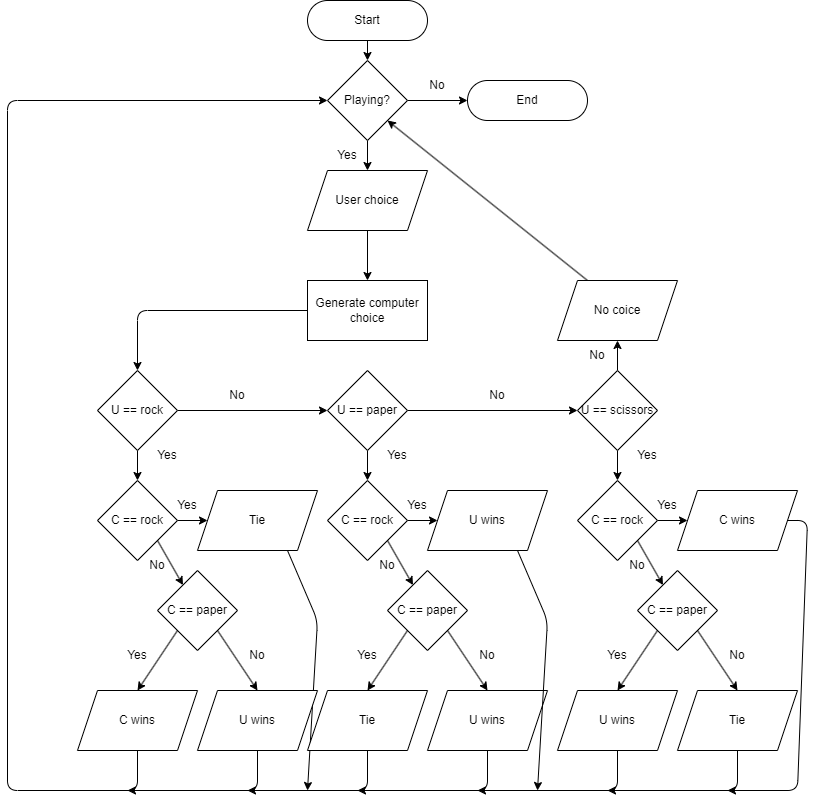

The diagram above was exported from draw.io. Its source (the exported page's mxGraphModel, read from the mxfile embedded in the PNG):
<mxGraphModel dx="876" dy="505" grid="1" gridSize="10" guides="1" tooltips="1" connect="1" arrows="1" fold="1" page="1" pageScale="1" pageWidth="850" pageHeight="1100" math="0" shadow="0">
  <root>
    <mxCell id="0" />
    <mxCell id="1" parent="0" />
    <mxCell id="27" style="edgeStyle=none;html=1;exitX=0.5;exitY=1;exitDx=0;exitDy=0;entryX=0.5;entryY=0;entryDx=0;entryDy=0;" edge="1" parent="1" source="4" target="24">
      <mxGeometry relative="1" as="geometry" />
    </mxCell>
    <mxCell id="4" value="Start" style="rounded=1;whiteSpace=wrap;html=1;arcSize=50;" vertex="1" parent="1">
      <mxGeometry x="340" y="130" width="120" height="40" as="geometry" />
    </mxCell>
    <mxCell id="10" style="edgeStyle=none;html=1;entryX=0.5;entryY=0;entryDx=0;entryDy=0;" edge="1" parent="1" source="5" target="6">
      <mxGeometry relative="1" as="geometry" />
    </mxCell>
    <mxCell id="5" value="User choice" style="shape=parallelogram;perimeter=parallelogramPerimeter;whiteSpace=wrap;html=1;fixedSize=1;" vertex="1" parent="1">
      <mxGeometry x="340" y="300" width="120" height="60" as="geometry" />
    </mxCell>
    <mxCell id="9" style="edgeStyle=none;html=1;entryX=0.5;entryY=0;entryDx=0;entryDy=0;" edge="1" parent="1" source="6" target="7">
      <mxGeometry relative="1" as="geometry">
        <Array as="points">
          <mxPoint x="170" y="440" />
        </Array>
      </mxGeometry>
    </mxCell>
    <mxCell id="6" value="Generate computer choice" style="rounded=0;whiteSpace=wrap;html=1;" vertex="1" parent="1">
      <mxGeometry x="340" y="410" width="120" height="60" as="geometry" />
    </mxCell>
    <mxCell id="14" style="edgeStyle=none;html=1;exitX=1;exitY=0.5;exitDx=0;exitDy=0;entryX=0;entryY=0.5;entryDx=0;entryDy=0;" edge="1" parent="1" source="7" target="13">
      <mxGeometry relative="1" as="geometry" />
    </mxCell>
    <mxCell id="29" style="edgeStyle=none;html=1;exitX=0.5;exitY=1;exitDx=0;exitDy=0;entryX=0.5;entryY=0;entryDx=0;entryDy=0;" edge="1" parent="1" source="7" target="17">
      <mxGeometry relative="1" as="geometry" />
    </mxCell>
    <mxCell id="7" value="U == rock" style="rhombus;whiteSpace=wrap;html=1;" vertex="1" parent="1">
      <mxGeometry x="130" y="500" width="80" height="80" as="geometry" />
    </mxCell>
    <mxCell id="16" style="edgeStyle=none;html=1;exitX=1;exitY=0.5;exitDx=0;exitDy=0;entryX=0;entryY=0.5;entryDx=0;entryDy=0;" edge="1" parent="1" source="13" target="15">
      <mxGeometry relative="1" as="geometry" />
    </mxCell>
    <mxCell id="65" style="edgeStyle=none;html=1;exitX=0.5;exitY=1;exitDx=0;exitDy=0;" edge="1" parent="1" source="13" target="49">
      <mxGeometry relative="1" as="geometry" />
    </mxCell>
    <mxCell id="13" value="U == paper" style="rhombus;whiteSpace=wrap;html=1;" vertex="1" parent="1">
      <mxGeometry x="360" y="500" width="80" height="80" as="geometry" />
    </mxCell>
    <mxCell id="66" style="edgeStyle=none;html=1;exitX=0.5;exitY=1;exitDx=0;exitDy=0;" edge="1" parent="1" source="15" target="58">
      <mxGeometry relative="1" as="geometry" />
    </mxCell>
    <mxCell id="74" style="edgeStyle=none;html=1;" edge="1" parent="1" source="15" target="36">
      <mxGeometry relative="1" as="geometry" />
    </mxCell>
    <mxCell id="15" value="U == scissors" style="rhombus;whiteSpace=wrap;html=1;" vertex="1" parent="1">
      <mxGeometry x="610" y="500" width="80" height="80" as="geometry" />
    </mxCell>
    <mxCell id="30" style="edgeStyle=none;html=1;exitX=1;exitY=1;exitDx=0;exitDy=0;" edge="1" parent="1" source="17" target="18">
      <mxGeometry relative="1" as="geometry" />
    </mxCell>
    <mxCell id="44" style="edgeStyle=none;html=1;exitX=1;exitY=0.5;exitDx=0;exitDy=0;entryX=0;entryY=0.5;entryDx=0;entryDy=0;" edge="1" parent="1" source="17" target="38">
      <mxGeometry relative="1" as="geometry" />
    </mxCell>
    <mxCell id="17" value="C == rock" style="rhombus;whiteSpace=wrap;html=1;" vertex="1" parent="1">
      <mxGeometry x="130" y="610" width="80" height="80" as="geometry" />
    </mxCell>
    <mxCell id="42" style="edgeStyle=none;html=1;exitX=0;exitY=1;exitDx=0;exitDy=0;entryX=0.5;entryY=0;entryDx=0;entryDy=0;" edge="1" parent="1" source="18" target="40">
      <mxGeometry relative="1" as="geometry" />
    </mxCell>
    <mxCell id="43" style="edgeStyle=none;html=1;exitX=1;exitY=1;exitDx=0;exitDy=0;entryX=0.5;entryY=0;entryDx=0;entryDy=0;" edge="1" parent="1" source="18" target="39">
      <mxGeometry relative="1" as="geometry" />
    </mxCell>
    <mxCell id="18" value="C == paper" style="rhombus;whiteSpace=wrap;html=1;" vertex="1" parent="1">
      <mxGeometry x="190" y="700" width="80" height="80" as="geometry" />
    </mxCell>
    <mxCell id="26" style="edgeStyle=none;html=1;exitX=1;exitY=0.5;exitDx=0;exitDy=0;entryX=0;entryY=0.5;entryDx=0;entryDy=0;" edge="1" parent="1" source="24" target="25">
      <mxGeometry relative="1" as="geometry" />
    </mxCell>
    <mxCell id="28" style="edgeStyle=none;html=1;exitX=0.5;exitY=1;exitDx=0;exitDy=0;entryX=0.5;entryY=0;entryDx=0;entryDy=0;" edge="1" parent="1" source="24" target="5">
      <mxGeometry relative="1" as="geometry" />
    </mxCell>
    <mxCell id="24" value="Playing?" style="rhombus;whiteSpace=wrap;html=1;" vertex="1" parent="1">
      <mxGeometry x="360" y="190" width="80" height="80" as="geometry" />
    </mxCell>
    <mxCell id="25" value="End" style="rounded=1;whiteSpace=wrap;html=1;arcSize=50;" vertex="1" parent="1">
      <mxGeometry x="500" y="210" width="120" height="40" as="geometry" />
    </mxCell>
    <mxCell id="37" style="edgeStyle=none;html=1;exitX=0.25;exitY=0;exitDx=0;exitDy=0;entryX=1;entryY=1;entryDx=0;entryDy=0;" edge="1" parent="1" source="36" target="24">
      <mxGeometry relative="1" as="geometry" />
    </mxCell>
    <mxCell id="36" value="No coice" style="shape=parallelogram;perimeter=parallelogramPerimeter;whiteSpace=wrap;html=1;fixedSize=1;" vertex="1" parent="1">
      <mxGeometry x="590" y="410" width="120" height="60" as="geometry" />
    </mxCell>
    <mxCell id="71" style="edgeStyle=none;html=1;exitX=0.75;exitY=1;exitDx=0;exitDy=0;" edge="1" parent="1" source="38">
      <mxGeometry relative="1" as="geometry">
        <mxPoint x="340" y="920" as="targetPoint" />
        <Array as="points">
          <mxPoint x="350" y="750" />
        </Array>
      </mxGeometry>
    </mxCell>
    <mxCell id="38" value="Tie" style="shape=parallelogram;perimeter=parallelogramPerimeter;whiteSpace=wrap;html=1;fixedSize=1;" vertex="1" parent="1">
      <mxGeometry x="230" y="620" width="120" height="60" as="geometry" />
    </mxCell>
    <mxCell id="46" style="edgeStyle=none;html=1;exitX=0.5;exitY=1;exitDx=0;exitDy=0;" edge="1" parent="1" source="39">
      <mxGeometry relative="1" as="geometry">
        <mxPoint x="160" y="920" as="targetPoint" />
        <Array as="points">
          <mxPoint x="290" y="920" />
        </Array>
      </mxGeometry>
    </mxCell>
    <mxCell id="39" value="U wins" style="shape=parallelogram;perimeter=parallelogramPerimeter;whiteSpace=wrap;html=1;fixedSize=1;" vertex="1" parent="1">
      <mxGeometry x="230" y="820" width="120" height="60" as="geometry" />
    </mxCell>
    <mxCell id="45" style="edgeStyle=none;html=1;entryX=0;entryY=0.5;entryDx=0;entryDy=0;" edge="1" parent="1" source="40" target="24">
      <mxGeometry relative="1" as="geometry">
        <Array as="points">
          <mxPoint x="170" y="920" />
          <mxPoint x="40" y="920" />
          <mxPoint x="40" y="230" />
        </Array>
      </mxGeometry>
    </mxCell>
    <mxCell id="40" value="C wins" style="shape=parallelogram;perimeter=parallelogramPerimeter;whiteSpace=wrap;html=1;fixedSize=1;" vertex="1" parent="1">
      <mxGeometry x="110" y="820" width="120" height="60" as="geometry" />
    </mxCell>
    <mxCell id="47" style="edgeStyle=none;html=1;exitX=1;exitY=1;exitDx=0;exitDy=0;" edge="1" parent="1" source="49" target="52">
      <mxGeometry relative="1" as="geometry" />
    </mxCell>
    <mxCell id="48" style="edgeStyle=none;html=1;exitX=1;exitY=0.5;exitDx=0;exitDy=0;entryX=0;entryY=0.5;entryDx=0;entryDy=0;" edge="1" parent="1" source="49" target="53">
      <mxGeometry relative="1" as="geometry" />
    </mxCell>
    <mxCell id="49" value="C == rock" style="rhombus;whiteSpace=wrap;html=1;" vertex="1" parent="1">
      <mxGeometry x="360" y="610" width="80" height="80" as="geometry" />
    </mxCell>
    <mxCell id="50" style="edgeStyle=none;html=1;exitX=0;exitY=1;exitDx=0;exitDy=0;entryX=0.5;entryY=0;entryDx=0;entryDy=0;" edge="1" parent="1" source="52" target="55">
      <mxGeometry relative="1" as="geometry" />
    </mxCell>
    <mxCell id="51" style="edgeStyle=none;html=1;exitX=1;exitY=1;exitDx=0;exitDy=0;entryX=0.5;entryY=0;entryDx=0;entryDy=0;" edge="1" parent="1" source="52" target="54">
      <mxGeometry relative="1" as="geometry" />
    </mxCell>
    <mxCell id="52" value="C == paper" style="rhombus;whiteSpace=wrap;html=1;" vertex="1" parent="1">
      <mxGeometry x="420" y="700" width="80" height="80" as="geometry" />
    </mxCell>
    <mxCell id="53" value="U wins" style="shape=parallelogram;perimeter=parallelogramPerimeter;whiteSpace=wrap;html=1;fixedSize=1;" vertex="1" parent="1">
      <mxGeometry x="460" y="620" width="120" height="60" as="geometry" />
    </mxCell>
    <mxCell id="68" style="edgeStyle=none;html=1;" edge="1" parent="1" source="54">
      <mxGeometry relative="1" as="geometry">
        <mxPoint x="390" y="920" as="targetPoint" />
        <Array as="points">
          <mxPoint x="520" y="920" />
        </Array>
      </mxGeometry>
    </mxCell>
    <mxCell id="54" value="U wins" style="shape=parallelogram;perimeter=parallelogramPerimeter;whiteSpace=wrap;html=1;fixedSize=1;" vertex="1" parent="1">
      <mxGeometry x="460" y="820" width="120" height="60" as="geometry" />
    </mxCell>
    <mxCell id="67" style="edgeStyle=none;html=1;" edge="1" parent="1" source="55">
      <mxGeometry relative="1" as="geometry">
        <mxPoint x="280" y="920" as="targetPoint" />
        <Array as="points">
          <mxPoint x="400" y="920" />
        </Array>
      </mxGeometry>
    </mxCell>
    <mxCell id="55" value="Tie" style="shape=parallelogram;perimeter=parallelogramPerimeter;whiteSpace=wrap;html=1;fixedSize=1;" vertex="1" parent="1">
      <mxGeometry x="340" y="820" width="120" height="60" as="geometry" />
    </mxCell>
    <mxCell id="56" style="edgeStyle=none;html=1;exitX=1;exitY=1;exitDx=0;exitDy=0;" edge="1" parent="1" source="58" target="61">
      <mxGeometry relative="1" as="geometry" />
    </mxCell>
    <mxCell id="57" style="edgeStyle=none;html=1;exitX=1;exitY=0.5;exitDx=0;exitDy=0;entryX=0;entryY=0.5;entryDx=0;entryDy=0;" edge="1" parent="1" source="58" target="62">
      <mxGeometry relative="1" as="geometry" />
    </mxCell>
    <mxCell id="58" value="C == rock" style="rhombus;whiteSpace=wrap;html=1;" vertex="1" parent="1">
      <mxGeometry x="610" y="610" width="80" height="80" as="geometry" />
    </mxCell>
    <mxCell id="59" style="edgeStyle=none;html=1;exitX=0;exitY=1;exitDx=0;exitDy=0;entryX=0.5;entryY=0;entryDx=0;entryDy=0;" edge="1" parent="1" source="61" target="64">
      <mxGeometry relative="1" as="geometry" />
    </mxCell>
    <mxCell id="60" style="edgeStyle=none;html=1;exitX=1;exitY=1;exitDx=0;exitDy=0;entryX=0.5;entryY=0;entryDx=0;entryDy=0;" edge="1" parent="1" source="61" target="63">
      <mxGeometry relative="1" as="geometry" />
    </mxCell>
    <mxCell id="61" value="C == paper" style="rhombus;whiteSpace=wrap;html=1;" vertex="1" parent="1">
      <mxGeometry x="670" y="700" width="80" height="80" as="geometry" />
    </mxCell>
    <mxCell id="62" value="C wins" style="shape=parallelogram;perimeter=parallelogramPerimeter;whiteSpace=wrap;html=1;fixedSize=1;" vertex="1" parent="1">
      <mxGeometry x="710" y="620" width="120" height="60" as="geometry" />
    </mxCell>
    <mxCell id="70" style="edgeStyle=none;html=1;" edge="1" parent="1" source="63">
      <mxGeometry relative="1" as="geometry">
        <mxPoint x="640" y="920" as="targetPoint" />
        <Array as="points">
          <mxPoint x="770" y="920" />
        </Array>
      </mxGeometry>
    </mxCell>
    <mxCell id="63" value="Tie" style="shape=parallelogram;perimeter=parallelogramPerimeter;whiteSpace=wrap;html=1;fixedSize=1;" vertex="1" parent="1">
      <mxGeometry x="710" y="820" width="120" height="60" as="geometry" />
    </mxCell>
    <mxCell id="69" style="edgeStyle=none;html=1;" edge="1" parent="1" source="64">
      <mxGeometry relative="1" as="geometry">
        <mxPoint x="510" y="920" as="targetPoint" />
        <Array as="points">
          <mxPoint x="650" y="920" />
        </Array>
      </mxGeometry>
    </mxCell>
    <mxCell id="64" value="U wins" style="shape=parallelogram;perimeter=parallelogramPerimeter;whiteSpace=wrap;html=1;fixedSize=1;" vertex="1" parent="1">
      <mxGeometry x="590" y="820" width="120" height="60" as="geometry" />
    </mxCell>
    <mxCell id="72" style="edgeStyle=none;html=1;exitX=0.75;exitY=1;exitDx=0;exitDy=0;" edge="1" parent="1">
      <mxGeometry relative="1" as="geometry">
        <mxPoint x="570" y="920" as="targetPoint" />
        <mxPoint x="550" y="680" as="sourcePoint" />
        <Array as="points">
          <mxPoint x="580" y="750" />
        </Array>
      </mxGeometry>
    </mxCell>
    <mxCell id="73" style="edgeStyle=none;html=1;exitX=1;exitY=0.5;exitDx=0;exitDy=0;" edge="1" parent="1" source="62">
      <mxGeometry relative="1" as="geometry">
        <mxPoint x="760" y="920" as="targetPoint" />
        <mxPoint x="800" y="680" as="sourcePoint" />
        <Array as="points">
          <mxPoint x="840" y="650" />
          <mxPoint x="830" y="920" />
        </Array>
      </mxGeometry>
    </mxCell>
    <mxCell id="75" value="No" style="text;html=1;strokeColor=none;fillColor=none;align=center;verticalAlign=middle;whiteSpace=wrap;rounded=0;" vertex="1" parent="1">
      <mxGeometry x="440" y="200" width="60" height="30" as="geometry" />
    </mxCell>
    <mxCell id="76" value="No" style="text;html=1;strokeColor=none;fillColor=none;align=center;verticalAlign=middle;whiteSpace=wrap;rounded=0;" vertex="1" parent="1">
      <mxGeometry x="240" y="510" width="60" height="30" as="geometry" />
    </mxCell>
    <mxCell id="77" value="No" style="text;html=1;strokeColor=none;fillColor=none;align=center;verticalAlign=middle;whiteSpace=wrap;rounded=0;" vertex="1" parent="1">
      <mxGeometry x="500" y="510" width="60" height="30" as="geometry" />
    </mxCell>
    <mxCell id="78" value="No" style="text;html=1;strokeColor=none;fillColor=none;align=center;verticalAlign=middle;whiteSpace=wrap;rounded=0;" vertex="1" parent="1">
      <mxGeometry x="600" y="470" width="60" height="30" as="geometry" />
    </mxCell>
    <mxCell id="79" value="No" style="text;html=1;strokeColor=none;fillColor=none;align=center;verticalAlign=middle;whiteSpace=wrap;rounded=0;" vertex="1" parent="1">
      <mxGeometry x="160" y="680" width="60" height="30" as="geometry" />
    </mxCell>
    <mxCell id="80" value="No" style="text;html=1;strokeColor=none;fillColor=none;align=center;verticalAlign=middle;whiteSpace=wrap;rounded=0;" vertex="1" parent="1">
      <mxGeometry x="260" y="770" width="60" height="30" as="geometry" />
    </mxCell>
    <mxCell id="82" value="Yes" style="text;html=1;strokeColor=none;fillColor=none;align=center;verticalAlign=middle;whiteSpace=wrap;rounded=0;" vertex="1" parent="1">
      <mxGeometry x="140" y="770" width="60" height="30" as="geometry" />
    </mxCell>
    <mxCell id="83" value="Yes" style="text;html=1;strokeColor=none;fillColor=none;align=center;verticalAlign=middle;whiteSpace=wrap;rounded=0;" vertex="1" parent="1">
      <mxGeometry x="170" y="570" width="60" height="30" as="geometry" />
    </mxCell>
    <mxCell id="86" value="Yes" style="text;html=1;strokeColor=none;fillColor=none;align=center;verticalAlign=middle;whiteSpace=wrap;rounded=0;" vertex="1" parent="1">
      <mxGeometry x="190" y="620" width="60" height="30" as="geometry" />
    </mxCell>
    <mxCell id="91" value="No" style="text;html=1;strokeColor=none;fillColor=none;align=center;verticalAlign=middle;whiteSpace=wrap;rounded=0;" vertex="1" parent="1">
      <mxGeometry x="390" y="680" width="60" height="30" as="geometry" />
    </mxCell>
    <mxCell id="92" value="No" style="text;html=1;strokeColor=none;fillColor=none;align=center;verticalAlign=middle;whiteSpace=wrap;rounded=0;" vertex="1" parent="1">
      <mxGeometry x="490" y="770" width="60" height="30" as="geometry" />
    </mxCell>
    <mxCell id="93" value="Yes" style="text;html=1;strokeColor=none;fillColor=none;align=center;verticalAlign=middle;whiteSpace=wrap;rounded=0;" vertex="1" parent="1">
      <mxGeometry x="370" y="770" width="60" height="30" as="geometry" />
    </mxCell>
    <mxCell id="94" value="Yes" style="text;html=1;strokeColor=none;fillColor=none;align=center;verticalAlign=middle;whiteSpace=wrap;rounded=0;" vertex="1" parent="1">
      <mxGeometry x="400" y="570" width="60" height="30" as="geometry" />
    </mxCell>
    <mxCell id="95" value="Yes" style="text;html=1;strokeColor=none;fillColor=none;align=center;verticalAlign=middle;whiteSpace=wrap;rounded=0;" vertex="1" parent="1">
      <mxGeometry x="420" y="620" width="60" height="30" as="geometry" />
    </mxCell>
    <mxCell id="96" value="No" style="text;html=1;strokeColor=none;fillColor=none;align=center;verticalAlign=middle;whiteSpace=wrap;rounded=0;" vertex="1" parent="1">
      <mxGeometry x="640" y="680" width="60" height="30" as="geometry" />
    </mxCell>
    <mxCell id="97" value="No" style="text;html=1;strokeColor=none;fillColor=none;align=center;verticalAlign=middle;whiteSpace=wrap;rounded=0;" vertex="1" parent="1">
      <mxGeometry x="740" y="770" width="60" height="30" as="geometry" />
    </mxCell>
    <mxCell id="98" value="Yes" style="text;html=1;strokeColor=none;fillColor=none;align=center;verticalAlign=middle;whiteSpace=wrap;rounded=0;" vertex="1" parent="1">
      <mxGeometry x="620" y="770" width="60" height="30" as="geometry" />
    </mxCell>
    <mxCell id="99" value="Yes" style="text;html=1;strokeColor=none;fillColor=none;align=center;verticalAlign=middle;whiteSpace=wrap;rounded=0;" vertex="1" parent="1">
      <mxGeometry x="650" y="570" width="60" height="30" as="geometry" />
    </mxCell>
    <mxCell id="100" value="Yes" style="text;html=1;strokeColor=none;fillColor=none;align=center;verticalAlign=middle;whiteSpace=wrap;rounded=0;" vertex="1" parent="1">
      <mxGeometry x="670" y="620" width="60" height="30" as="geometry" />
    </mxCell>
    <mxCell id="101" value="Yes" style="text;html=1;strokeColor=none;fillColor=none;align=center;verticalAlign=middle;whiteSpace=wrap;rounded=0;" vertex="1" parent="1">
      <mxGeometry x="350" y="270" width="60" height="30" as="geometry" />
    </mxCell>
  </root>
</mxGraphModel>